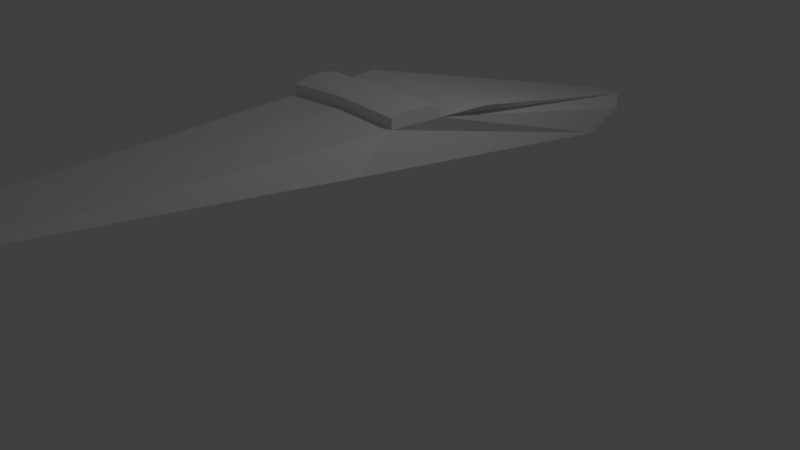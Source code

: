 # Source: enemy.blend  (saved by Blender 2.78.0; exported with 4.5.12 LTS)
import bpy
from mathutils import Matrix  # noqa: F401  (used for matrix-valued properties, if any)

bpy.ops.wm.read_factory_settings(use_empty=True)
scene = bpy.context.scene
scene.name = 'Scene'

# ---- collections
col_collection_1 = bpy.data.collections.new('Collection 1'); scene.collection.children.link(col_collection_1)

# ---- materials (node trees are filled in below, after node groups)
mat_material = bpy.data.materials.new('Material')
mat_material.alpha_threshold = 0.0
mat_material.use_transparent_shadow = False
mat_material.roughness = 0.5
mat_material.line_color = (0.0, 0.0, 0.0, 1.0)

# ---- material node trees

# ---- world
world_world = bpy.data.worlds.new('World'); scene.world = world_world
world_world.color = (0.05088, 0.05088, 0.05088)
world_world.use_sun_shadow = False
world_world.sun_shadow_jitter_overblur = 0.0
world_world.cycles.sampling_method = 'MANUAL'

# ---- cameras
cam_camera = bpy.data.cameras.new('Camera')
cam_camera.clip_end = 100.0
cam_camera.lens = 35.0
cam_camera.sensor_width = 32.0
cam_camera.sensor_height = 18.0
cam_camera.ortho_scale = 7.314
cam_camera.dof.focus_distance = 0.0
cam_camera.dof.aperture_fstop = 128.0

# ---- lights
light_lamp = bpy.data.lights.new('Lamp', 'POINT')
light_lamp.transmission_factor = 0.0
light_lamp.cutoff_distance = 30.0
light_lamp.energy = 100.0
light_lamp.shadow_buffer_clip_start = 1.001
light_lamp.shadow_soft_size = 0.1
light_lamp.shadow_maximum_resolution = 0.006
light_lamp.use_absolute_resolution = True

# ---- meshes
me_cube = bpy.data.meshes.new('Cube')
me_cube.from_pydata([(-1.0, -1.0, 1.673), (-0.234, 5.006, 1.09), (-0.3478, -5.449, 2.014), (-1.0, 1.0, 2.014), (0.0, 5.006, 1.09), (0.0, -1.0, 1.673), (2.384e-07, 1.0, 2.014), (0.0, -5.449, 2.014), (-0.6927, 3.712, 0.8916), (-0.8595, -0.3891, 2.014), (0.0, -0.3891, 2.054), (0.0, 3.712, 0.8916), (-0.6505, 4.359, 1.112), (-0.9298, 0.3055, 2.014), (0.0, 4.359, 1.112), (1.192e-07, 0.3055, 2.014), (0.0, 0.3055, 2.144), (0.0, -0.3891, 2.105), (-0.8595, -0.3891, 2.144), (-0.9298, 0.3055, 2.144), (0.0, 0.3055, 2.192), (0.0, -0.3891, 2.192), (-0.8803, -0.1838, 2.192), (-0.909, 0.1002, 2.192)], [], [(11, 5, 0, 8), (10, 9, 2, 7), (5, 7, 2, 0), (12, 13, 3, 1), (6, 4, 1, 3), (0, 2, 9, 8), (13, 9, 18, 19), (14, 11, 8, 12), (4, 14, 12, 1), (6, 3, 13, 15), (8, 9, 13, 12), (16, 19, 23, 20), (9, 10, 17, 18), (15, 13, 19, 16), (20, 23, 22, 21), (18, 17, 21, 22), (19, 18, 22, 23)])
me_cube.materials.append(mat_material)
me_cube.use_remesh_preserve_volume = False
me_cube.use_remesh_preserve_attributes = False
me_cube.use_mirror_vertex_groups = False
me_cube.update()

# ---- objects
ob_cube = bpy.data.objects.new('Cube', me_cube)
ob_lamp = bpy.data.objects.new('Lamp', light_lamp)
ob_camera = bpy.data.objects.new('Camera', cam_camera)

# ---- transforms, parenting, visibility, modifiers, constraints
ob_cube.location = (0.0, 0.0, 0.0)
ob_cube.lock_rotations_4d = False
ob_cube.empty_display_type = 'ARROWS'
ob_cube.lineart.crease_threshold = 0.0
_m = ob_cube.modifiers.new('Mirror', 'MIRROR')
_m.use_clip = True
ob_lamp.location = (4.076, 1.005, 5.904)
ob_lamp.rotation_euler = (0.6503, 0.05522, 1.866)
ob_lamp.lock_rotations_4d = False
ob_lamp.empty_display_type = 'ARROWS'
ob_lamp.color = (0.0, 0.0, 0.0, 0.0)
ob_lamp.lineart.crease_threshold = 0.0
ob_camera.location = (7.481, -6.508, 5.344)
ob_camera.rotation_euler = (1.109, 0.0, 0.8149)
ob_camera.lock_rotations_4d = False
ob_camera.empty_display_type = 'ARROWS'
ob_camera.color = (0.0, 0.0, 0.0, 0.0)
ob_camera.display_type = 'WIRE'
ob_camera.lineart.crease_threshold = 0.0

# ---- collection membership
col_collection_1.objects.link(ob_cube)
col_collection_1.objects.link(ob_lamp)
col_collection_1.objects.link(ob_camera)

# ---- scene / render settings (as saved in the file)
scene.camera = ob_camera
scene.frame_start = 1; scene.frame_end = 250; scene.frame_set(1)
scene.render.engine = 'BLENDER_EEVEE_NEXT'
scene.render.resolution_percentage = 50
scene.render.dither_intensity = 0.0
scene.cycles.use_denoising = False
scene.cycles.samples = 128
scene.cycles.sampling_pattern = 'TABULATED_SOBOL'
scene.cycles.light_sampling_threshold = 0.0
scene.cycles.use_adaptive_sampling = False
scene.cycles.use_light_tree = False
scene.cycles.blur_glossy = 0.0
scene.cycles.sample_clamp_indirect = 0.0
scene.view_settings.view_transform = 'Standard'
bpy.context.view_layer.update()
